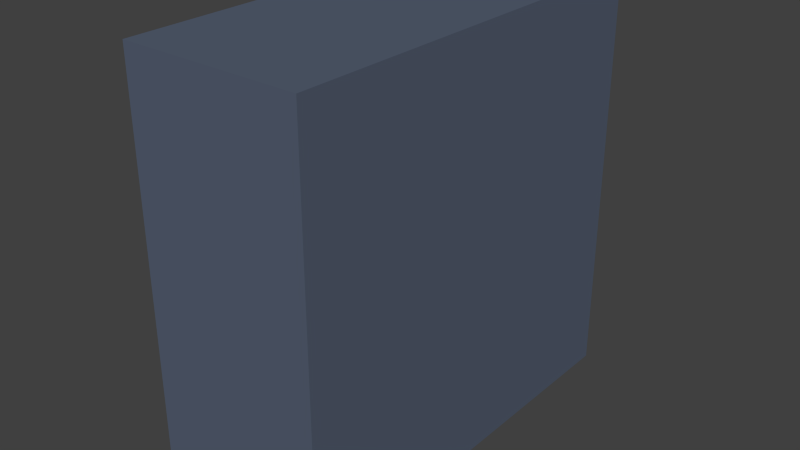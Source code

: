# Source: computer_tower.blend  (saved by Blender 2.76.0; exported with 4.5.12 LTS)
import bpy
from mathutils import Matrix  # noqa: F401  (used for matrix-valued properties, if any)

bpy.ops.wm.read_factory_settings(use_empty=True)
scene = bpy.context.scene
scene.name = 'Scene'

# ---- collections
col_collection_1 = bpy.data.collections.new('Collection 1'); scene.collection.children.link(col_collection_1)

# ---- materials (node trees are filled in below, after node groups)
mat_pc_tower = bpy.data.materials.new('pc tower')
mat_pc_tower.alpha_threshold = 0.0
mat_pc_tower.roughness = 0.5
mat_pc_trim = bpy.data.materials.new('pc trim')
mat_pc_trim.alpha_threshold = 0.0
mat_pc_trim.roughness = 0.5

# ---- material node trees
mat_pc_tower.use_nodes = True; mat_pc_tower.node_tree.nodes.clear()
_N = mat_pc_tower.node_tree.nodes; _L = mat_pc_tower.node_tree.links
n0 = _N.new('ShaderNodeOutputMaterial'); n0.name = 'Material Output'; n0.location = (300, 300)
n1 = _N.new('ShaderNodeBsdfDiffuse'); n1.name = 'Diffuse BSDF'; n1.location = (10, 300)
n1.inputs[0].default_value = (0.09399, 0.1184, 0.1719, 1.0)
_L.new(n1.outputs[0], n0.inputs[0])
n0.is_active_output = True
mat_pc_trim.use_nodes = True; mat_pc_trim.node_tree.nodes.clear()
_N = mat_pc_trim.node_tree.nodes; _L = mat_pc_trim.node_tree.links
n0 = _N.new('ShaderNodeOutputMaterial'); n0.name = 'Material Output'; n0.location = (300, 300)
n1 = _N.new('ShaderNodeBsdfDiffuse'); n1.name = 'Diffuse BSDF'; n1.location = (10, 300)
n1.inputs[0].default_value = (0.07444, 0.06639, 0.08787, 1.0)
_L.new(n1.outputs[0], n0.inputs[0])
n0.is_active_output = True

# ---- world
world_world = bpy.data.worlds.new('World'); scene.world = world_world
world_world.color = (0.05088, 0.05088, 0.05088)
world_world.use_sun_shadow = False
world_world.sun_shadow_jitter_overblur = 0.0
world_world.cycles.sampling_method = 'MANUAL'
world_world.cycles.sample_map_resolution = 256

# ---- meshes
me_cube_003 = bpy.data.meshes.new('Cube.003')
me_cube_003.from_pydata([(0.3179, 1.002, 0.8837), (0.3054, 1.002, 0.8832), (0.2934, 1.002, 0.8816), (0.2824, 1.002, 0.8791), (0.2727, 1.002, 0.8757), (0.2647, 1.002, 0.8715), (0.2588, 1.002, 0.8667), (0.2552, 1.002, 0.8616), (0.2539, 1.002, 0.8562), (0.2552, 1.002, 0.8508), (0.2588, 1.002, 0.8457), (0.2647, 1.002, 0.8409), (0.2727, 1.002, 0.8367), (0.2824, 1.002, 0.8333), (0.2934, 1.002, 0.8308), (0.3054, 1.002, 0.8292), (0.3179, 1.002, 0.8287), (0.3304, 1.002, 0.8292), (0.3424, 1.002, 0.8308), (0.3535, 1.002, 0.8333), (0.3632, 1.002, 0.8367), (0.3711, 1.002, 0.8409), (0.377, 1.002, 0.8457), (0.3807, 1.002, 0.8508), (0.3819, 1.002, 0.8562), (0.3807, 1.002, 0.8616), (0.377, 1.002, 0.8667), (0.3711, 1.002, 0.8715), (0.3632, 1.002, 0.8757), (0.3535, 1.002, 0.8791), (0.3424, 1.002, 0.8816), (0.3304, 1.002, 0.8832), (0.3123, 1.003, 0.8683), (0.3179, 1.003, 0.8686), (0.3069, 1.003, 0.8676), (0.3019, 1.003, 0.8665), (0.2976, 1.003, 0.8649), (0.294, 1.003, 0.8631), (0.2914, 1.003, 0.8609), (0.2897, 1.003, 0.8586), (0.2892, 1.003, 0.8562), (0.2897, 1.003, 0.8538), (0.2914, 1.003, 0.8515), (0.294, 1.003, 0.8493), (0.2976, 1.003, 0.8475), (0.3019, 1.003, 0.8459), (0.3069, 1.003, 0.8448), (0.3123, 1.003, 0.8441), (0.3179, 1.003, 0.8438), (0.3235, 1.003, 0.8441), (0.3289, 1.003, 0.8448), (0.3339, 1.003, 0.8459), (0.3383, 1.003, 0.8475), (0.3418, 1.003, 0.8493), (0.3445, 1.003, 0.8515), (0.3461, 1.003, 0.8538), (0.3467, 1.003, 0.8562), (0.3461, 1.003, 0.8586), (0.3445, 1.003, 0.8609), (0.3418, 1.003, 0.8631), (0.3383, 1.003, 0.8649), (0.3339, 1.003, 0.8665), (0.3289, 1.003, 0.8676), (0.3235, 1.003, 0.8683), (0.3093, 1.003, 0.8749), (0.3179, 1.003, 0.8753), (0.3009, 1.003, 0.8738), (0.2933, 1.003, 0.8721), (0.2866, 1.003, 0.8697), (0.281, 1.003, 0.8668), (0.2769, 1.003, 0.8635), (0.2744, 1.003, 0.8599), (0.2736, 1.003, 0.8562), (0.2744, 1.003, 0.8525), (0.2769, 1.003, 0.8489), (0.281, 1.003, 0.8456), (0.2866, 1.003, 0.8427), (0.2933, 1.003, 0.8403), (0.3009, 1.003, 0.8386), (0.3093, 1.003, 0.8375), (0.3179, 1.003, 0.8371), (0.3266, 1.003, 0.8375), (0.3349, 1.003, 0.8386), (0.3426, 1.003, 0.8403), (0.3493, 1.003, 0.8427), (0.3548, 1.003, 0.8456), (0.3589, 1.003, 0.8489), (0.3614, 1.003, 0.8525), (0.3623, 1.003, 0.8562), (0.3614, 1.003, 0.8599), (0.3589, 1.003, 0.8635), (0.3548, 1.003, 0.8668), (0.3493, 1.003, 0.8697), (0.3426, 1.003, 0.8721), (0.3349, 1.003, 0.8738), (0.3266, 1.003, 0.8749), (0.3123, 1.006, 0.8683), (0.3179, 1.006, 0.8686), (0.3069, 1.006, 0.8676), (0.3019, 1.006, 0.8665), (0.2976, 1.006, 0.8649), (0.294, 1.006, 0.8631), (0.2914, 1.006, 0.8609), (0.2897, 1.006, 0.8586), (0.2892, 1.006, 0.8562), (0.2897, 1.006, 0.8538), (0.2914, 1.006, 0.8515), (0.294, 1.006, 0.8493), (0.2976, 1.006, 0.8475), (0.3019, 1.006, 0.8459), (0.3069, 1.006, 0.8448), (0.3123, 1.006, 0.8441), (0.3179, 1.006, 0.8438), (0.3235, 1.006, 0.8441), (0.3289, 1.006, 0.8448), (0.3339, 1.006, 0.8459), (0.3383, 1.006, 0.8475), (0.3418, 1.006, 0.8493), (0.3445, 1.006, 0.8515), (0.3461, 1.006, 0.8538), (0.3467, 1.006, 0.8562), (0.3461, 1.006, 0.8586), (0.3445, 1.006, 0.8609), (0.3418, 1.006, 0.8631), (0.3383, 1.006, 0.8649), (0.3339, 1.006, 0.8665), (0.3289, 1.006, 0.8676), (0.3235, 1.006, 0.8683), (0.5468, 1.002, 0.9041), (0.5251, 1.002, 0.9032), (0.5042, 1.002, 0.9005), (0.485, 1.002, 0.896), (0.4681, 1.002, 0.8901), (0.4542, 1.002, 0.8828), (0.4439, 1.002, 0.8745), (0.4376, 1.002, 0.8655), (0.4355, 1.002, 0.8562), (0.4376, 1.002, 0.8469), (0.4439, 1.002, 0.8379), (0.4542, 1.002, 0.8296), (0.4681, 1.002, 0.8223), (0.485, 1.002, 0.8164), (0.5042, 1.002, 0.8119), (0.5251, 1.002, 0.8092), (0.5468, 1.002, 0.8083), (0.5685, 1.002, 0.8092), (0.5894, 1.002, 0.8119), (0.6087, 1.002, 0.8164), (0.6256, 1.002, 0.8223), (0.6394, 1.002, 0.8296), (0.6497, 1.002, 0.8379), (0.656, 1.002, 0.8469), (0.6582, 1.002, 0.8562), (0.656, 1.002, 0.8655), (0.6497, 1.002, 0.8745), (0.6394, 1.002, 0.8828), (0.6256, 1.002, 0.8901), (0.6087, 1.002, 0.896), (0.5894, 1.002, 0.9005), (0.5685, 1.002, 0.9032), (0.5371, 1.004, 0.8773), (0.5468, 1.004, 0.8777), (0.5277, 1.004, 0.8761), (0.519, 1.004, 0.8741), (0.5114, 1.004, 0.8714), (0.5052, 1.004, 0.8682), (0.5006, 1.004, 0.8644), (0.4977, 1.004, 0.8604), (0.4968, 1.004, 0.8562), (0.4977, 1.004, 0.852), (0.5006, 1.004, 0.848), (0.5052, 1.004, 0.8442), (0.5114, 1.004, 0.841), (0.519, 1.004, 0.8383), (0.5277, 1.004, 0.8363), (0.5371, 1.004, 0.8351), (0.5468, 1.004, 0.8347), (0.5566, 1.004, 0.8351), (0.566, 1.004, 0.8363), (0.5746, 1.004, 0.8383), (0.5822, 1.004, 0.841), (0.5884, 1.004, 0.8442), (0.5931, 1.004, 0.848), (0.5959, 1.004, 0.852), (0.5969, 1.004, 0.8562), (0.5959, 1.004, 0.8604), (0.5931, 1.004, 0.8644), (0.5884, 1.004, 0.8682), (0.5822, 1.004, 0.8714), (0.5746, 1.004, 0.8741), (0.566, 1.004, 0.8761), (0.5566, 1.004, 0.8773), (0.5318, 1.004, 0.8888), (0.5468, 1.004, 0.8894), (0.5173, 1.004, 0.8869), (0.5039, 1.004, 0.8838), (0.4922, 1.004, 0.8797), (0.4826, 1.004, 0.8746), (0.4755, 1.004, 0.8689), (0.4711, 1.004, 0.8627), (0.4696, 1.004, 0.8562), (0.4711, 1.004, 0.8497), (0.4755, 1.004, 0.8435), (0.4826, 1.004, 0.8377), (0.4922, 1.004, 0.8327), (0.5039, 1.004, 0.8286), (0.5173, 1.004, 0.8255), (0.5318, 1.004, 0.8236), (0.5468, 1.004, 0.823), (0.5619, 1.004, 0.8236), (0.5764, 1.004, 0.8255), (0.5897, 1.004, 0.8286), (0.6014, 1.004, 0.8327), (0.611, 1.004, 0.8377), (0.6181, 1.004, 0.8435), (0.6225, 1.004, 0.8497), (0.624, 1.004, 0.8562), (0.6225, 1.004, 0.8627), (0.6181, 1.004, 0.8689), (0.611, 1.004, 0.8746), (0.6014, 1.004, 0.8797), (0.5897, 1.004, 0.8838), (0.5764, 1.004, 0.8869), (0.5619, 1.004, 0.8888), (0.5371, 1.01, 0.8773), (0.5468, 1.01, 0.8777), (0.5277, 1.01, 0.8761), (0.519, 1.01, 0.8741), (0.5114, 1.01, 0.8714), (0.5052, 1.01, 0.8682), (0.5006, 1.01, 0.8644), (0.4977, 1.01, 0.8604), (0.4968, 1.01, 0.8562), (0.4977, 1.01, 0.852), (0.5006, 1.01, 0.848), (0.5052, 1.01, 0.8442), (0.5114, 1.01, 0.841), (0.519, 1.01, 0.8383), (0.5277, 1.01, 0.8363), (0.5371, 1.01, 0.8351), (0.5468, 1.01, 0.8347), (0.5566, 1.01, 0.8351), (0.566, 1.01, 0.8363), (0.5746, 1.01, 0.8383), (0.5822, 1.01, 0.841), (0.5884, 1.01, 0.8442), (0.5931, 1.01, 0.848), (0.5959, 1.01, 0.852), (0.5969, 1.01, 0.8562), (0.5959, 1.01, 0.8604), (0.5931, 1.01, 0.8644), (0.5884, 1.01, 0.8682), (0.5822, 1.01, 0.8714), (0.5746, 1.01, 0.8741), (0.566, 1.01, 0.8761), (0.5566, 1.01, 0.8773), (-0.6651, 1.0, 0.7027), (-0.6651, 1.0, 0.7218), (-0.4187, 1.0, 0.7027), (-0.4187, 1.0, 0.7218), (-0.6651, 1.039, 0.7027), (-0.6651, 1.039, 0.7218), (-0.4187, 1.039, 0.7027), (-0.4187, 1.039, 0.7218), (-0.6651, 1.0, 0.7071), (-0.6651, 1.0, 0.7262), (-0.4187, 1.0, 0.7071), (-0.4187, 1.0, 0.7262), (-0.7055, 1.0, 0.7437), (-0.7055, 1.0, 0.6741), (0.7055, 1.0, 0.7437), (0.7055, 1.0, 0.6741), (-0.6651, 1.021, 0.7071), (-0.6651, 1.021, 0.7262), (-0.4187, 1.021, 0.7071), (-0.4187, 1.021, 0.7262), (-0.7055, 1.021, 0.7437), (-0.7055, 1.021, 0.6741), (0.7055, 1.021, 0.7437), (0.7055, 1.021, 0.6741), (-1.0, -1.0, -1.0), (-1.0, -1.0, 1.0), (1.0, -1.0, -1.0), (1.0, -1.0, 1.0), (-1.0, 1.0, 1.0), (-1.0, 1.0, -1.0), (1.0, 1.0, 1.0), (1.0, 1.0, -1.0), (-0.7055, 1.0, 0.9031), (-0.7055, 1.0, 0.8335), (0.7055, 1.0, 0.9031), (0.7055, 1.0, 0.8335)], [], [(48, 49, 113, 112), (64, 65, 0, 1), (66, 64, 1, 2), (67, 66, 2, 3), (68, 67, 3, 4), (69, 68, 4, 5), (70, 69, 5, 6), (71, 70, 6, 7), (72, 71, 7, 8), (73, 72, 8, 9), (74, 73, 9, 10), (75, 74, 10, 11), (76, 75, 11, 12), (77, 76, 12, 13), (78, 77, 13, 14), (79, 78, 14, 15), (80, 79, 15, 16), (81, 80, 16, 17), (82, 81, 17, 18), (83, 82, 18, 19), (84, 83, 19, 20), (85, 84, 20, 21), (86, 85, 21, 22), (87, 86, 22, 23), (88, 87, 23, 24), (89, 88, 24, 25), (90, 89, 25, 26), (91, 90, 26, 27), (92, 91, 27, 28), (93, 92, 28, 29), (94, 93, 29, 30), (95, 94, 30, 31), (65, 95, 31, 0), (32, 33, 65, 64), (34, 32, 64, 66), (35, 34, 66, 67), (36, 35, 67, 68), (37, 36, 68, 69), (38, 37, 69, 70), (39, 38, 70, 71), (40, 39, 71, 72), (41, 40, 72, 73), (42, 41, 73, 74), (43, 42, 74, 75), (44, 43, 75, 76), (45, 44, 76, 77), (46, 45, 77, 78), (47, 46, 78, 79), (48, 47, 79, 80), (49, 48, 80, 81), (50, 49, 81, 82), (51, 50, 82, 83), (52, 51, 83, 84), (53, 52, 84, 85), (54, 53, 85, 86), (55, 54, 86, 87), (56, 55, 87, 88), (57, 56, 88, 89), (58, 57, 89, 90), (59, 58, 90, 91), (60, 59, 91, 92), (61, 60, 92, 93), (62, 61, 93, 94), (63, 62, 94, 95), (33, 63, 95, 65), (96, 98, 99, 100, 101, 102, 103, 104, 105, 106, 107, 108, 109, 110, 111, 112, 113, 114, 115, 116, 117, 118, 119, 120, 121, 122, 123, 124, 125, 126, 127, 97), (35, 36, 100, 99), (62, 63, 127, 126), (49, 50, 114, 113), (36, 37, 101, 100), (63, 33, 97, 127), (50, 51, 115, 114), (37, 38, 102, 101), (51, 52, 116, 115), (38, 39, 103, 102), (52, 53, 117, 116), (39, 40, 104, 103), (53, 54, 118, 117), (40, 41, 105, 104), (54, 55, 119, 118), (41, 42, 106, 105), (55, 56, 120, 119), (42, 43, 107, 106), (56, 57, 121, 120), (43, 44, 108, 107), (57, 58, 122, 121), (44, 45, 109, 108), (58, 59, 123, 122), (45, 46, 110, 109), (33, 32, 96, 97), (59, 60, 124, 123), (46, 47, 111, 110), (32, 34, 98, 96), (60, 61, 125, 124), (47, 48, 112, 111), (34, 35, 99, 98), (61, 62, 126, 125), (176, 177, 241, 240), (192, 193, 128, 129), (194, 192, 129, 130), (195, 194, 130, 131), (196, 195, 131, 132), (197, 196, 132, 133), (198, 197, 133, 134), (199, 198, 134, 135), (200, 199, 135, 136), (201, 200, 136, 137), (202, 201, 137, 138), (203, 202, 138, 139), (204, 203, 139, 140), (205, 204, 140, 141), (206, 205, 141, 142), (207, 206, 142, 143), (208, 207, 143, 144), (209, 208, 144, 145), (210, 209, 145, 146), (211, 210, 146, 147), (212, 211, 147, 148), (213, 212, 148, 149), (214, 213, 149, 150), (215, 214, 150, 151), (216, 215, 151, 152), (217, 216, 152, 153), (218, 217, 153, 154), (219, 218, 154, 155), (220, 219, 155, 156), (221, 220, 156, 157), (222, 221, 157, 158), (223, 222, 158, 159), (193, 223, 159, 128), (160, 161, 193, 192), (162, 160, 192, 194), (163, 162, 194, 195), (164, 163, 195, 196), (165, 164, 196, 197), (166, 165, 197, 198), (167, 166, 198, 199), (168, 167, 199, 200), (169, 168, 200, 201), (170, 169, 201, 202), (171, 170, 202, 203), (172, 171, 203, 204), (173, 172, 204, 205), (174, 173, 205, 206), (175, 174, 206, 207), (176, 175, 207, 208), (177, 176, 208, 209), (178, 177, 209, 210), (179, 178, 210, 211), (180, 179, 211, 212), (181, 180, 212, 213), (182, 181, 213, 214), (183, 182, 214, 215), (184, 183, 215, 216), (185, 184, 216, 217), (186, 185, 217, 218), (187, 186, 218, 219), (188, 187, 219, 220), (189, 188, 220, 221), (190, 189, 221, 222), (191, 190, 222, 223), (161, 191, 223, 193), (224, 226, 227, 228, 229, 230, 231, 232, 233, 234, 235, 236, 237, 238, 239, 240, 241, 242, 243, 244, 245, 246, 247, 248, 249, 250, 251, 252, 253, 254, 255, 225), (163, 164, 228, 227), (190, 191, 255, 254), (177, 178, 242, 241), (164, 165, 229, 228), (191, 161, 225, 255), (178, 179, 243, 242), (165, 166, 230, 229), (179, 180, 244, 243), (166, 167, 231, 230), (180, 181, 245, 244), (167, 168, 232, 231), (181, 182, 246, 245), (168, 169, 233, 232), (182, 183, 247, 246), (169, 170, 234, 233), (183, 184, 248, 247), (170, 171, 235, 234), (184, 185, 249, 248), (171, 172, 236, 235), (185, 186, 250, 249), (172, 173, 237, 236), (186, 187, 251, 250), (173, 174, 238, 237), (161, 160, 224, 225), (187, 188, 252, 251), (174, 175, 239, 238), (160, 162, 226, 224), (188, 189, 253, 252), (175, 176, 240, 239), (162, 163, 227, 226), (189, 190, 254, 253), (257, 256, 258, 259), (261, 263, 262, 260), (259, 258, 262, 263), (256, 257, 261, 260), (258, 256, 260, 262), (257, 259, 263, 261), (265, 268, 269, 264), (267, 270, 268, 265), (266, 271, 270, 267), (264, 269, 271, 266), (273, 272, 277, 276), (275, 273, 276, 278), (274, 275, 278, 279), (272, 274, 279, 277), (264, 266, 274, 272), (267, 265, 273, 275), (271, 269, 277, 279), (268, 270, 278, 276), (266, 267, 275, 274), (265, 264, 272, 273), (270, 271, 279, 278), (269, 268, 276, 277), (281, 284, 285, 280), (286, 283, 282, 287), (283, 281, 280, 282), (280, 285, 287, 282), (283, 286, 284, 281), (288, 289, 285, 284), (290, 288, 284, 286), (291, 290, 286, 287), (289, 291, 287, 285), (289, 288, 290, 291)])
me_cube_003.polygons.foreach_set('material_index', [1, 1, 1, 1, 1, 1, 1, 1, 1, 1, 1, 1, 1, 1, 1, 1, 1, 1, 1, 1, 1, 1, 1, 1, 1, 1, 1, 1, 1, 1, 1, 1, 1, 1, 1, 1, 1, 1, 1, 1, 1, 1, 1, 1, 1, 1, 1, 1, 1, 1, 1, 1, 1, 1, 1, 1, 1, 1, 1, 1, 1, 1, 1, 1, 1, 1, 1, 1, 1, 1, 1, 1, 1, 1, 1, 1, 1, 1, 1, 1, 1, 1, 1, 1, 1, 1, 1, 1, 1, 1, 1, 1, 1, 1, 1, 1, 1, 1, 1, 1, 1, 1, 1, 1, 1, 1, 1, 1, 1, 1, 1, 1, 1, 1, 1, 1, 1, 1, 1, 1, 1, 1, 1, 1, 1, 1, 1, 1, 1, 1, 1, 1, 1, 1, 1, 1, 1, 1, 1, 1, 1, 1, 1, 1, 1, 1, 1, 1, 1, 1, 1, 1, 1, 1, 1, 1, 1, 1, 1, 1, 1, 1, 1, 1, 1, 1, 1, 1, 1, 1, 1, 1, 1, 1, 1, 1, 1, 1, 1, 1, 1, 1, 1, 1, 1, 1, 1, 1, 1, 1, 1, 1, 1, 1, 0, 0, 0, 0, 0, 0, 1, 1, 1, 1, 1, 1, 1, 1, 1, 1, 1, 1, 1, 1, 1, 1, 0, 0, 0, 0, 0, 0, 0, 0, 0, 0])
me_cube_003.materials.append(mat_pc_tower)
me_cube_003.materials.append(mat_pc_trim)
me_cube_003.use_remesh_preserve_volume = False
me_cube_003.use_remesh_preserve_attributes = False
me_cube_003.use_mirror_vertex_groups = False
me_cube_003.update()

# ---- objects
ob_cube_003 = bpy.data.objects.new('Cube.003', me_cube_003)

# ---- transforms, parenting, visibility, modifiers, constraints
ob_cube_003.location = (2.753, 0.1195, 1.002)
ob_cube_003.scale = (0.4302, 1.0, 1.0)
ob_cube_003.lineart.crease_threshold = 0.0

# ---- collection membership
col_collection_1.objects.link(ob_cube_003)

# ---- scene / render settings (as saved in the file)
scene.frame_start = 1; scene.frame_end = 250; scene.frame_set(1)
scene.render.engine = 'CYCLES'
scene.render.resolution_percentage = 50
scene.render.dither_intensity = 0.0
scene.cycles.use_denoising = False
scene.cycles.samples = 10
scene.cycles.sampling_pattern = 'TABULATED_SOBOL'
scene.cycles.light_sampling_threshold = 0.0
scene.cycles.use_adaptive_sampling = False
scene.cycles.use_light_tree = False
scene.cycles.blur_glossy = 0.0
scene.cycles.pixel_filter_type = 'GAUSSIAN'
scene.cycles.sample_clamp_indirect = 0.0
scene.view_settings.view_transform = 'Standard'
bpy.context.view_layer.update()

# ---- added for rendering (the .blend has no active camera and no usable light): camera, sun
cam_auto = bpy.data.cameras.new('AutoCamera')
cam_auto.lens = 50.0
cam_auto.sensor_width = 36.0
cam_auto.clip_end = 1000.0
ob_auto_camera = bpy.data.objects.new('AutoCamera', cam_auto)
scene.collection.objects.link(ob_auto_camera)
ob_auto_camera.location = (5.51239, -3.17277, 3.20964)
ob_auto_camera.rotation_euler = (1.09748, -7.21219e-08, 0.694738)
scene.camera = ob_auto_camera
light_auto_sun = bpy.data.lights.new('AutoSun', 'SUN')
light_auto_sun.energy = 3.0
light_auto_sun.angle = 0.0523599
ob_auto_sun = bpy.data.objects.new('AutoSun', light_auto_sun)
scene.collection.objects.link(ob_auto_sun)
ob_auto_sun.rotation_euler = (0.872665, 0.174533, 0.523599)
bpy.context.view_layer.update()

